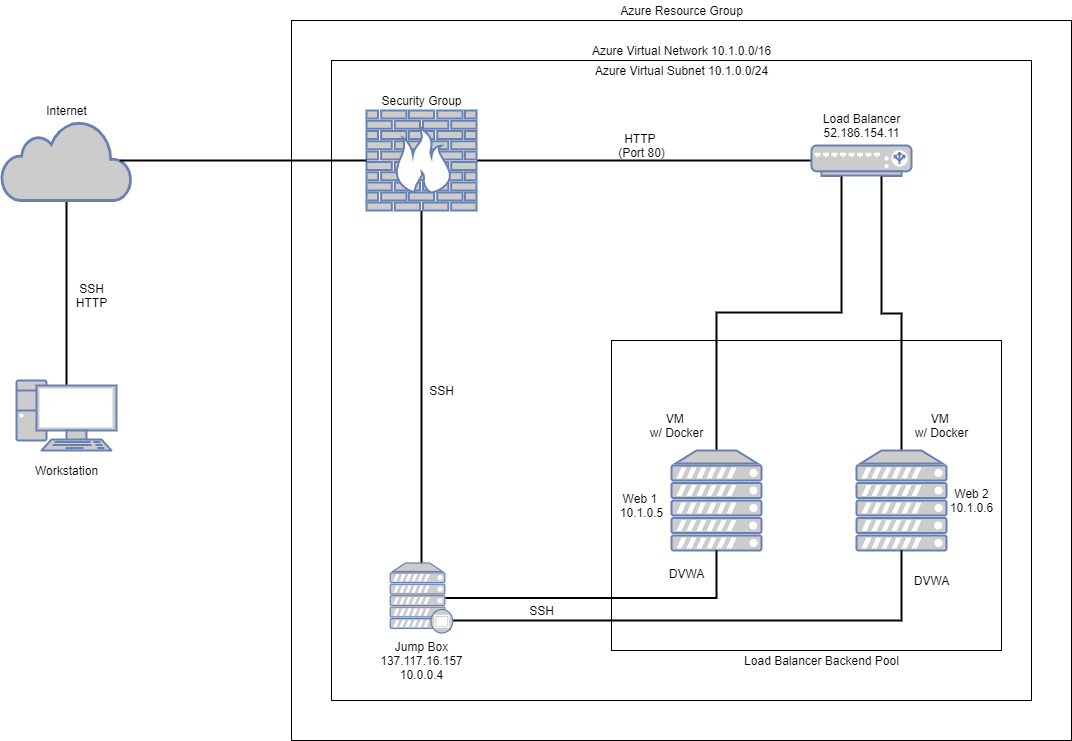

The diagram above was exported from draw.io. Its source (the exported page's mxGraphModel, read from the mxfile embedded in the PNG):
<mxGraphModel dx="1757" dy="977" grid="1" gridSize="10" guides="1" tooltips="1" connect="1" arrows="1" fold="1" page="1" pageScale="1" pageWidth="1100" pageHeight="850" math="0" shadow="0">
  <root>
    <mxCell id="0" />
    <mxCell id="1" parent="0" />
    <mxCell id="t0cJ-oJzR2DotqfWbUaT-10" style="edgeStyle=orthogonalEdgeStyle;rounded=0;orthogonalLoop=1;jettySize=auto;html=1;exitX=0.5;exitY=0.07;exitDx=0;exitDy=0;exitPerimeter=0;entryX=0.5;entryY=1;entryDx=0;entryDy=0;entryPerimeter=0;endArrow=none;endFill=0;strokeWidth=2;" edge="1" parent="1" source="bC_cXLdEo4tclNyHZ8fS-5" target="bC_cXLdEo4tclNyHZ8fS-6">
      <mxGeometry relative="1" as="geometry" />
    </mxCell>
    <mxCell id="bC_cXLdEo4tclNyHZ8fS-5" value="" style="fontColor=#0066CC;verticalAlign=top;verticalLabelPosition=bottom;labelPosition=center;align=center;html=1;outlineConnect=0;fillColor=#CCCCCC;strokeColor=#6881B3;gradientColor=none;gradientDirection=north;strokeWidth=2;shape=mxgraph.networks.pc;" parent="1" vertex="1">
      <mxGeometry x="35" y="450" width="100" height="70" as="geometry" />
    </mxCell>
    <mxCell id="bC_cXLdEo4tclNyHZ8fS-6" value="" style="html=1;outlineConnect=0;fillColor=#CCCCCC;strokeColor=#6881B3;gradientColor=none;gradientDirection=north;strokeWidth=2;shape=mxgraph.networks.cloud;fontColor=#ffffff;" parent="1" vertex="1">
      <mxGeometry x="20" y="190" width="130" height="80" as="geometry" />
    </mxCell>
    <mxCell id="bC_cXLdEo4tclNyHZ8fS-16" value="" style="whiteSpace=wrap;html=1;strokeWidth=1;" parent="1" vertex="1">
      <mxGeometry x="310" y="90" width="780" height="720" as="geometry" />
    </mxCell>
    <mxCell id="bC_cXLdEo4tclNyHZ8fS-50" value="" style="whiteSpace=wrap;html=1;strokeWidth=1;" parent="1" vertex="1">
      <mxGeometry x="350" y="130" width="700" height="640" as="geometry" />
    </mxCell>
    <mxCell id="bC_cXLdEo4tclNyHZ8fS-29" style="edgeStyle=orthogonalEdgeStyle;rounded=0;orthogonalLoop=1;jettySize=auto;html=1;exitX=0.5;exitY=1;exitDx=0;exitDy=0;exitPerimeter=0;endArrow=none;endFill=0;strokeWidth=2;" parent="1" source="bC_cXLdEo4tclNyHZ8fS-18" target="bC_cXLdEo4tclNyHZ8fS-21" edge="1">
      <mxGeometry relative="1" as="geometry" />
    </mxCell>
    <mxCell id="t0cJ-oJzR2DotqfWbUaT-11" style="edgeStyle=orthogonalEdgeStyle;rounded=0;orthogonalLoop=1;jettySize=auto;html=1;exitX=1;exitY=0.5;exitDx=0;exitDy=0;exitPerimeter=0;endArrow=none;endFill=0;strokeWidth=2;" edge="1" parent="1" source="bC_cXLdEo4tclNyHZ8fS-18" target="bC_cXLdEo4tclNyHZ8fS-41">
      <mxGeometry relative="1" as="geometry" />
    </mxCell>
    <mxCell id="bC_cXLdEo4tclNyHZ8fS-18" value="" style="fontColor=#0066CC;verticalAlign=top;verticalLabelPosition=bottom;labelPosition=center;align=center;html=1;outlineConnect=0;fillColor=#CCCCCC;strokeColor=#6881B3;gradientColor=none;gradientDirection=north;strokeWidth=2;shape=mxgraph.networks.firewall;" parent="1" vertex="1">
      <mxGeometry x="385" y="180" width="110" height="100" as="geometry" />
    </mxCell>
    <mxCell id="bC_cXLdEo4tclNyHZ8fS-51" value="" style="whiteSpace=wrap;html=1;strokeWidth=1;" parent="1" vertex="1">
      <mxGeometry x="630" y="410" width="390" height="310" as="geometry" />
    </mxCell>
    <mxCell id="bC_cXLdEo4tclNyHZ8fS-59" style="edgeStyle=orthogonalEdgeStyle;rounded=0;orthogonalLoop=1;jettySize=auto;html=1;exitX=0.5;exitY=0;exitDx=0;exitDy=0;exitPerimeter=0;entryX=0.9;entryY=1;entryDx=0;entryDy=0;entryPerimeter=0;endArrow=none;endFill=0;strokeWidth=2;" parent="1" source="bC_cXLdEo4tclNyHZ8fS-19" target="bC_cXLdEo4tclNyHZ8fS-41" edge="1">
      <mxGeometry relative="1" as="geometry">
        <Array as="points">
          <mxPoint x="920" y="383" />
          <mxPoint x="900" y="383" />
          <mxPoint x="900" y="245" />
        </Array>
      </mxGeometry>
    </mxCell>
    <mxCell id="bC_cXLdEo4tclNyHZ8fS-19" value="" style="fontColor=#0066CC;verticalAlign=top;verticalLabelPosition=bottom;labelPosition=center;align=center;html=1;outlineConnect=0;fillColor=#CCCCCC;strokeColor=#6881B3;gradientColor=none;gradientDirection=north;strokeWidth=2;shape=mxgraph.networks.server;" parent="1" vertex="1">
      <mxGeometry x="875" y="520" width="90" height="100" as="geometry" />
    </mxCell>
    <mxCell id="bC_cXLdEo4tclNyHZ8fS-58" style="edgeStyle=orthogonalEdgeStyle;rounded=0;orthogonalLoop=1;jettySize=auto;html=1;exitX=0.5;exitY=0;exitDx=0;exitDy=0;exitPerimeter=0;entryX=0.1;entryY=1;entryDx=0;entryDy=0;entryPerimeter=0;endArrow=none;endFill=0;strokeWidth=2;" parent="1" source="bC_cXLdEo4tclNyHZ8fS-20" target="bC_cXLdEo4tclNyHZ8fS-41" edge="1">
      <mxGeometry relative="1" as="geometry">
        <Array as="points">
          <mxPoint x="735" y="382" />
          <mxPoint x="860" y="382" />
          <mxPoint x="860" y="245" />
        </Array>
      </mxGeometry>
    </mxCell>
    <mxCell id="bC_cXLdEo4tclNyHZ8fS-20" value="" style="fontColor=#0066CC;verticalAlign=top;verticalLabelPosition=bottom;labelPosition=center;align=center;html=1;outlineConnect=0;fillColor=#CCCCCC;strokeColor=#6881B3;gradientColor=none;gradientDirection=north;strokeWidth=2;shape=mxgraph.networks.server;" parent="1" vertex="1">
      <mxGeometry x="690" y="520" width="90" height="100" as="geometry" />
    </mxCell>
    <mxCell id="t0cJ-oJzR2DotqfWbUaT-18" style="edgeStyle=orthogonalEdgeStyle;rounded=0;orthogonalLoop=1;jettySize=auto;html=1;exitX=0.88;exitY=0.5;exitDx=0;exitDy=0;exitPerimeter=0;entryX=0.5;entryY=1;entryDx=0;entryDy=0;entryPerimeter=0;endArrow=none;endFill=0;strokeWidth=2;" edge="1" parent="1" source="bC_cXLdEo4tclNyHZ8fS-21" target="bC_cXLdEo4tclNyHZ8fS-20">
      <mxGeometry relative="1" as="geometry" />
    </mxCell>
    <mxCell id="t0cJ-oJzR2DotqfWbUaT-19" style="edgeStyle=orthogonalEdgeStyle;rounded=0;orthogonalLoop=1;jettySize=auto;html=1;exitX=0.95;exitY=0.95;exitDx=0;exitDy=0;exitPerimeter=0;endArrow=none;endFill=0;strokeWidth=2;" edge="1" parent="1" source="bC_cXLdEo4tclNyHZ8fS-21" target="bC_cXLdEo4tclNyHZ8fS-19">
      <mxGeometry relative="1" as="geometry">
        <Array as="points">
          <mxPoint x="468" y="690" />
          <mxPoint x="920" y="690" />
        </Array>
      </mxGeometry>
    </mxCell>
    <mxCell id="bC_cXLdEo4tclNyHZ8fS-21" value="" style="fontColor=#0066CC;verticalAlign=top;verticalLabelPosition=bottom;labelPosition=center;align=center;html=1;outlineConnect=0;fillColor=#CCCCCC;strokeColor=#6881B3;gradientColor=none;gradientDirection=north;strokeWidth=2;shape=mxgraph.networks.proxy_server;" parent="1" vertex="1">
      <mxGeometry x="408.75" y="632.5" width="62.5" height="70" as="geometry" />
    </mxCell>
    <mxCell id="bC_cXLdEo4tclNyHZ8fS-41" value="" style="fontColor=#0066CC;verticalAlign=top;verticalLabelPosition=bottom;labelPosition=center;align=center;html=1;outlineConnect=0;fillColor=#CCCCCC;strokeColor=#6881B3;gradientColor=none;gradientDirection=north;strokeWidth=2;shape=mxgraph.networks.load_balancer;" parent="1" vertex="1">
      <mxGeometry x="830" y="215" width="100" height="30" as="geometry" />
    </mxCell>
    <mxCell id="bC_cXLdEo4tclNyHZ8fS-45" value="Internet" style="text;html=1;resizable=0;autosize=1;align=center;verticalAlign=middle;points=[];fillColor=none;strokeColor=none;rounded=0;" parent="1" vertex="1">
      <mxGeometry x="55" y="170" width="60" height="20" as="geometry" />
    </mxCell>
    <mxCell id="bC_cXLdEo4tclNyHZ8fS-47" value="Security Group" style="text;html=1;resizable=0;autosize=1;align=center;verticalAlign=middle;points=[];fillColor=none;strokeColor=none;rounded=0;" parent="1" vertex="1">
      <mxGeometry x="390" y="160" width="100" height="20" as="geometry" />
    </mxCell>
    <mxCell id="bC_cXLdEo4tclNyHZ8fS-48" value="SSH&lt;br&gt;HTTP&lt;br&gt;" style="text;html=1;align=center;verticalAlign=middle;resizable=0;points=[];autosize=1;strokeColor=none;fillColor=none;" parent="1" vertex="1">
      <mxGeometry x="85" y="350" width="50" height="30" as="geometry" />
    </mxCell>
    <mxCell id="bC_cXLdEo4tclNyHZ8fS-49" value="Azure Resource Group" style="text;html=1;align=center;verticalAlign=middle;resizable=0;points=[];autosize=1;strokeColor=none;fillColor=none;" parent="1" vertex="1">
      <mxGeometry x="630" y="70" width="140" height="20" as="geometry" />
    </mxCell>
    <mxCell id="bC_cXLdEo4tclNyHZ8fS-60" value="SSH" style="text;html=1;align=center;verticalAlign=middle;resizable=0;points=[];autosize=1;strokeColor=none;fillColor=none;" parent="1" vertex="1">
      <mxGeometry x="440" y="450" width="40" height="20" as="geometry" />
    </mxCell>
    <mxCell id="bC_cXLdEo4tclNyHZ8fS-66" value="HTTP &lt;br&gt;(Port&amp;nbsp;80)" style="text;html=1;align=center;verticalAlign=middle;resizable=0;points=[];autosize=1;strokeColor=none;fillColor=none;" parent="1" vertex="1">
      <mxGeometry x="630" y="200" width="60" height="30" as="geometry" />
    </mxCell>
    <mxCell id="bC_cXLdEo4tclNyHZ8fS-67" value="Azure Virtual Network 10.1.0.0/16" style="text;html=1;align=center;verticalAlign=middle;resizable=0;points=[];autosize=1;strokeColor=none;fillColor=none;" parent="1" vertex="1">
      <mxGeometry x="605" y="110" width="190" height="20" as="geometry" />
    </mxCell>
    <mxCell id="bC_cXLdEo4tclNyHZ8fS-69" value="Jump Box&lt;br&gt;137.117.16.157&lt;br&gt;10.0.0.4" style="text;html=1;align=center;verticalAlign=middle;resizable=0;points=[];autosize=1;strokeColor=none;fillColor=none;" parent="1" vertex="1">
      <mxGeometry x="390" y="705" width="100" height="50" as="geometry" />
    </mxCell>
    <mxCell id="bC_cXLdEo4tclNyHZ8fS-70" value="Web 1&amp;nbsp;&lt;br&gt;10.1.0.5" style="text;html=1;align=center;verticalAlign=middle;resizable=0;points=[];autosize=1;strokeColor=none;fillColor=none;" parent="1" vertex="1">
      <mxGeometry x="630" y="560" width="60" height="30" as="geometry" />
    </mxCell>
    <mxCell id="bC_cXLdEo4tclNyHZ8fS-72" value="Web 2&lt;br&gt;10.1.0.6&lt;br&gt;" style="text;html=1;align=center;verticalAlign=middle;resizable=0;points=[];autosize=1;strokeColor=none;fillColor=none;" parent="1" vertex="1">
      <mxGeometry x="960" y="555" width="60" height="30" as="geometry" />
    </mxCell>
    <mxCell id="bC_cXLdEo4tclNyHZ8fS-73" value="Workstation" style="text;html=1;align=center;verticalAlign=middle;resizable=0;points=[];autosize=1;strokeColor=none;fillColor=none;" parent="1" vertex="1">
      <mxGeometry x="45" y="530" width="80" height="20" as="geometry" />
    </mxCell>
    <mxCell id="bC_cXLdEo4tclNyHZ8fS-74" value="Load Balancer&lt;br&gt;52.186.154.11" style="text;html=1;align=center;verticalAlign=middle;resizable=0;points=[];autosize=1;strokeColor=none;fillColor=none;" parent="1" vertex="1">
      <mxGeometry x="835" y="180" width="90" height="30" as="geometry" />
    </mxCell>
    <mxCell id="bC_cXLdEo4tclNyHZ8fS-75" value="Load Balancer Backend Pool" style="text;html=1;align=center;verticalAlign=middle;resizable=0;points=[];autosize=1;strokeColor=none;fillColor=none;" parent="1" vertex="1">
      <mxGeometry x="755" y="720" width="170" height="20" as="geometry" />
    </mxCell>
    <mxCell id="bC_cXLdEo4tclNyHZ8fS-76" value="SSH" style="text;html=1;align=center;verticalAlign=middle;resizable=0;points=[];autosize=1;strokeColor=none;fillColor=none;" parent="1" vertex="1">
      <mxGeometry x="540" y="670" width="40" height="20" as="geometry" />
    </mxCell>
    <mxCell id="t0cJ-oJzR2DotqfWbUaT-8" value="Azure Virtual Subnet 10.1.0.0/24" style="text;html=1;align=center;verticalAlign=middle;resizable=0;points=[];autosize=1;strokeColor=none;fillColor=none;" vertex="1" parent="1">
      <mxGeometry x="605" y="130" width="190" height="20" as="geometry" />
    </mxCell>
    <mxCell id="t0cJ-oJzR2DotqfWbUaT-9" style="edgeStyle=orthogonalEdgeStyle;rounded=0;orthogonalLoop=1;jettySize=auto;html=1;exitX=0.91;exitY=0.5;exitDx=0;exitDy=0;exitPerimeter=0;endArrow=none;endFill=0;strokeWidth=2;" edge="1" parent="1" source="bC_cXLdEo4tclNyHZ8fS-6" target="bC_cXLdEo4tclNyHZ8fS-18">
      <mxGeometry relative="1" as="geometry" />
    </mxCell>
    <mxCell id="t0cJ-oJzR2DotqfWbUaT-15" value="VM &lt;br&gt;w/ Docker" style="text;html=1;align=center;verticalAlign=middle;resizable=0;points=[];autosize=1;strokeColor=none;fillColor=none;" vertex="1" parent="1">
      <mxGeometry x="660" y="480" width="70" height="30" as="geometry" />
    </mxCell>
    <mxCell id="t0cJ-oJzR2DotqfWbUaT-16" value="DVWA" style="text;html=1;align=center;verticalAlign=middle;resizable=0;points=[];autosize=1;strokeColor=none;fillColor=none;" vertex="1" parent="1">
      <mxGeometry x="680" y="632.5" width="50" height="20" as="geometry" />
    </mxCell>
    <mxCell id="t0cJ-oJzR2DotqfWbUaT-17" value="DVWA" style="text;html=1;align=center;verticalAlign=middle;resizable=0;points=[];autosize=1;strokeColor=none;fillColor=none;" vertex="1" parent="1">
      <mxGeometry x="925" y="640" width="50" height="20" as="geometry" />
    </mxCell>
    <mxCell id="t0cJ-oJzR2DotqfWbUaT-20" value="VM &lt;br&gt;w/ Docker" style="text;html=1;align=center;verticalAlign=middle;resizable=0;points=[];autosize=1;strokeColor=none;fillColor=none;" vertex="1" parent="1">
      <mxGeometry x="925" y="480" width="70" height="30" as="geometry" />
    </mxCell>
  </root>
</mxGraphModel>